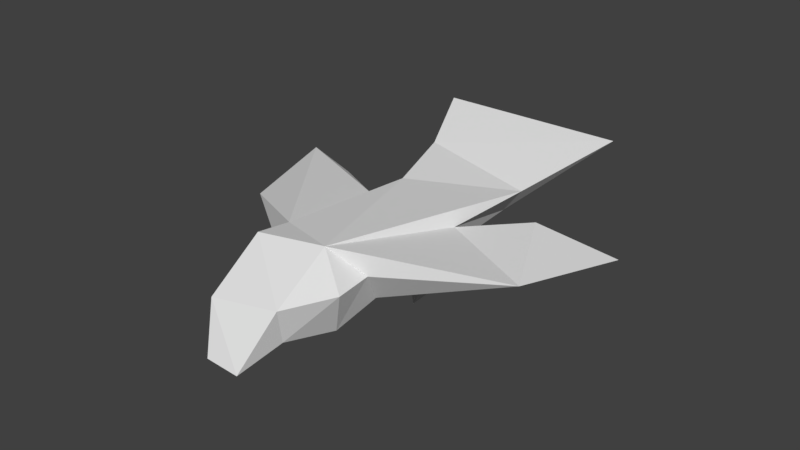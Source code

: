 # Source: Bird.blend  (saved by Blender 2.77.0; exported with 4.5.12 LTS)
import bpy
from mathutils import Matrix  # noqa: F401  (used for matrix-valued properties, if any)

bpy.ops.wm.read_factory_settings(use_empty=True)
scene = bpy.context.scene
scene.name = 'Scene'

# ---- collections
col_collection_1 = bpy.data.collections.new('Collection 1'); scene.collection.children.link(col_collection_1)

# ---- world
world_world = bpy.data.worlds.new('World'); scene.world = world_world
world_world.color = (0.05088, 0.05088, 0.05088)
world_world.use_sun_shadow = False
world_world.sun_shadow_jitter_overblur = 0.0
world_world.cycles.sampling_method = 'MANUAL'

# ---- meshes
me_cube_001 = bpy.data.meshes.new('Cube.001')
me_cube_001.from_pydata([(0.1152, 0.212, 0.3292), (0.1152, 0.3557, 0.3227), (0.1465, 0.1796, 0.2412), (0.1465, 0.3765, 0.2455), (0.1447, 0.2299, -0.3944), (0.09601, 0.2108, 0.1585), (0.1497, 0.3084, -0.3714), (0.09048, 0.363, 0.1973), (0.0, 0.3765, 0.2455), (0.0, 0.1796, 0.2412), (0.0, 0.3557, 0.3227), (0.0, 0.212, 0.3292), (0.0, 0.363, 0.2017), (0.0, 0.3102, -0.3734), (0.0, 0.2108, 0.1625), (0.0, 0.2315, -0.3963), (0.0661, 0.1499, 0.01147), (0.0661, 0.1842, -0.008726), (0.02731, 0.1475, -0.2283), (0.04295, 0.2485, -0.1879), (0.1172, 0.1499, 0.01147), (0.1112, 0.1842, -0.008726), (0.1154, 0.1468, -0.2343), (0.1089, 0.2478, -0.1816), (0.02911, 0.194, -0.0705), (0.02911, 0.1414, -0.02295), (0.1112, 0.1933, -0.07647), (0.1172, 0.1408, -0.02891), (0.08712, 0.3172, -0.001055), (0.08486, 0.2436, 0.0121), (0.0, 0.2181, -0.07575), (0.0, 0.3536, -0.002728), (0.03627, 0.1402, 0.4989), (0.0, 0.1402, 0.4989), (0.0, 0.3084, 0.4145), (0.1027, 0.3084, 0.4145), (0.0726, 0.2144, 0.3931), (0.0, 0.2144, 0.3931), (0.0, 0.4087, -0.5621), (0.0, 0.3808, -0.5849), (0.2975, 0.4081, -0.56), (0.2832, 0.3802, -0.5831), (0.04611, 0.2829, -0.04031), (0.1185, 0.2819, -0.04365), (0.3904, 0.3163, 0.04896), (0.3881, 0.2427, 0.06211), (0.1888, 0.2616, -0.2284), (0.1911, 0.3352, -0.2415), (0.4487, 0.2308, -0.2432), (0.4509, 0.3044, -0.2564)], [], [(2, 5, 7, 3), (3, 1, 0, 2), (11, 9, 2, 0), (31, 28, 6, 13), (28, 29, 4, 6), (6, 4, 41, 40), (1, 3, 8, 10), (32, 35, 34, 33), (3, 7, 12, 8), (29, 30, 15, 4), (24, 19, 18, 25), (19, 23, 22, 18), (26, 21, 20, 27), (21, 17, 16, 20), (25, 18, 22, 27), (4, 15, 39, 41), (21, 26, 24, 17), (16, 25, 27, 20), (23, 26, 27, 22), (17, 24, 25, 16), (5, 14, 30, 29), (12, 7, 28, 31), (32, 36, 35), (37, 36, 32, 33), (0, 1, 35, 36), (11, 0, 36, 37), (1, 10, 34, 35), (39, 38, 40, 41), (13, 6, 40, 38), (19, 24, 42), (26, 23, 43), (24, 26, 43, 42), (19, 42, 43, 23), (9, 14, 5, 2), (28, 7, 44), (29, 45, 5), (45, 29, 46, 48), (7, 5, 45, 44), (46, 47, 49, 48), (29, 28, 47, 46), (28, 44, 49, 47), (44, 45, 48, 49)])
_k = {(16, 17): 0.49804, (20, 21): 0.49804, (16, 20): 0.49804, (48, 49): 1.0}
me_cube_001.attributes.new('crease_edge', 'FLOAT', 'EDGE').data.foreach_set('value', [_k.get((min(e.vertices), max(e.vertices)), 0.0) for e in me_cube_001.edges])
me_cube_001.use_remesh_preserve_volume = False
me_cube_001.use_remesh_preserve_attributes = False
me_cube_001.use_mirror_vertex_groups = False
me_cube_001.update()
arm_armature_001 = bpy.data.armatures.new('Armature.001')  # bones are not reproduced

# ---- objects
ob_armature = bpy.data.objects.new('Armature', arm_armature_001)
ob_lion = bpy.data.objects.new('Lion', me_cube_001)

# ---- transforms, parenting, visibility, modifiers, constraints
ob_armature.location = (0.0, 0.0, 0.0)
ob_armature.rotation_euler = (1.571, 2.22e-16, 2.22e-16)
ob_armature.show_in_front = True
ob_armature.lineart.crease_threshold = 0.0
ob_lion.parent = ob_armature
ob_lion.matrix_parent_inverse = Matrix(((1.0, 2.22e-16, -2.22e-16, 0.0), (2.22e-16, 7.55e-08, 1.0, 0.0), (2.22e-16, -1.0, 7.55e-08, 0.0), (0.0, 0.0, 0.0, 1.0)))
ob_lion.location = (0.0, 0.0, 0.0)
ob_lion.rotation_euler = (1.571, 8.742e-08, -1.246e-14)
ob_lion.lineart.crease_threshold = 0.0
_vg = ob_lion.vertex_groups.new(name='Bone.001')
_vg = ob_lion.vertex_groups.new(name='Bone.003')
for _i, _w in zip([6, 7, 12, 14, 28, 29, 30, 31, 44, 46, 47], [0.007543, 0.0486, 0.07048, 0.06145, 0.6575, 0.2808, 0.8529, 0.8896, 0.02109, 0.0744, 0.1111]): _vg.add([_i], _w, 'REPLACE')
_vg = ob_lion.vertex_groups.new(name='Bone.002')
for _i, _w in zip([0, 1, 2, 3, 5, 7, 8, 9, 10, 11, 12, 14, 31, 32, 33, 34, 35, 36, 37], [0.9504, 0.9415, 0.8038, 0.7938, 0.1582, 0.1866, 0.9086, 0.9186, 0.9688, 0.9743, 0.784, 0.774, 0.01172, 0.9943, 0.9944, 0.9981, 0.9897, 0.9891, 0.9909]): _vg.add([_i], _w, 'REPLACE')
_vg = ob_lion.vertex_groups.new(name='Bone.002_L')
_vg = ob_lion.vertex_groups.new(name='Bone.002_L.001')
_vg = ob_lion.vertex_groups.new(name='Bone.002_R')
_vg = ob_lion.vertex_groups.new(name='Bone.002_R.001')
_vg = ob_lion.vertex_groups.new(name='Bone.001_L')
for _i, _w in zip([4, 5, 6, 7, 12, 13, 14, 28, 29, 30, 31, 38, 40, 41, 44, 45, 46, 47, 48, 49], [0.01566, 0.4794, 0.05497, 0.3062, 0.02705, 0.04092, 0.08999, 0.5675, 0.3118, 0.1054, 0.06613, 0.04092, 0.05497, 0.01566, 0.5675, 0.3118, 0.3118, 0.5675, 0.3118, 0.5675]): _vg.add([_i], _w, 'REPLACE')
_vg = ob_lion.vertex_groups.new(name='Bone.001_R')
_vg = ob_lion.vertex_groups.new(name='Bone.001_L.001')
_vg.add([16, 17, 18, 19, 20, 21, 22, 23, 24, 25, 26, 27, 42, 43], 1.0, 'REPLACE')
_vg = ob_lion.vertex_groups.new(name='Bone.001_L.002')
for _i, _w in zip([16, 17, 18, 19, 20, 21, 22, 23, 24, 25, 26, 27, 42, 43], [0.9228, 0.8947, 0.7917, 0.6562, 0.9437, 0.9249, 0.7952, 0.5998, 0.715, 0.8997, 0.8888, 0.937, 0.8034, 0.8814]): _vg.add([_i], _w, 'REPLACE')
_vg = ob_lion.vertex_groups.new(name='Bone.001_R.001')
_vg = ob_lion.vertex_groups.new(name='Bone.001_R.002')
_vg = ob_lion.vertex_groups.new(name='Bone.001_L.003')
_vg = ob_lion.vertex_groups.new(name='Bone.001_R.003')
_vg = ob_lion.vertex_groups.new(name='Bone.004')
for _i, _w in zip([4, 6, 13, 15, 28, 30, 31, 38, 39, 40, 41], [0.9609, 0.9503, 0.9774, 0.9778, 0.01047, 0.03102, 0.004321, 0.9971, 0.9974, 0.9875, 0.9885]): _vg.add([_i], _w, 'REPLACE')
_vg = ob_lion.vertex_groups.new(name='Bone.005')
_vg = ob_lion.vertex_groups.new(name='Bone.003_L')
for _i, _w in zip([0, 1, 2, 3, 5, 7, 8, 9, 12, 14, 28, 29, 30, 31, 44, 45, 46, 47], [0.03976, 0.05139, 0.1801, 0.183, 0.7875, 0.7322, 0.06739, 0.0648, 0.1376, 0.154, 0.1844, 0.5966, 0.07299, 0.01834, 0.006497, 0.04054, 0.06678, 0.04471]): _vg.add([_i], _w, 'REPLACE')
_vg = ob_lion.vertex_groups.new(name='Bone.003_L.001')
for _i, _w in zip([5, 7, 28, 29, 44, 45, 46, 47, 48, 49], [0.02224, 0.009424, 0.114, 0.08909, 0.9302, 0.9288, 0.8523, 0.8335, 0.9985, 1.003]): _vg.add([_i], _w, 'REPLACE')
_vg = ob_lion.vertex_groups.new(name='Bone.003_R')
_vg = ob_lion.vertex_groups.new(name='Bone.003_R.001')
_m = ob_lion.modifiers.new('Mirror', 'MIRROR')
_m.use_clip = True
_m = ob_lion.modifiers.new('Subsurf', 'SUBSURF')
_m.uv_smooth = 'PRESERVE_CORNERS'
_m.quality = 2
_m.levels = 3
_m.show_only_control_edges = False
_m = ob_lion.modifiers.new('Decimate', 'DECIMATE')
_m.ratio = 0.03116
_m = ob_lion.modifiers.new('Armature', 'ARMATURE')
_m.object = ob_armature

# ---- collection membership
col_collection_1.objects.link(ob_armature)
col_collection_1.objects.link(ob_lion)

# ---- scene / render settings (as saved in the file)
scene.frame_start = 1; scene.frame_end = 60; scene.frame_set(11)
scene.render.engine = 'BLENDER_EEVEE_NEXT'
scene.render.resolution_percentage = 50
scene.render.dither_intensity = 0.0
scene.cycles.use_denoising = False
scene.cycles.samples = 128
scene.cycles.sampling_pattern = 'TABULATED_SOBOL'
scene.cycles.light_sampling_threshold = 0.0
scene.cycles.use_adaptive_sampling = False
scene.cycles.use_light_tree = False
scene.cycles.blur_glossy = 0.0
scene.cycles.sample_clamp_indirect = 0.0
scene.view_settings.view_transform = 'Standard'
bpy.context.view_layer.update()

# ---- added for rendering (the .blend has no active camera and no usable light): camera, sun
cam_auto = bpy.data.cameras.new('AutoCamera')
cam_auto.lens = 50.0
cam_auto.sensor_width = 36.0
cam_auto.clip_end = 1000.0
ob_auto_camera = bpy.data.objects.new('AutoCamera', cam_auto)
scene.collection.objects.link(ob_auto_camera)
ob_auto_camera.location = (1.36898, -1.58517, 1.37291)
ob_auto_camera.rotation_euler = (1.09748, -7.21219e-08, 0.694738)
scene.camera = ob_auto_camera
light_auto_sun = bpy.data.lights.new('AutoSun', 'SUN')
light_auto_sun.energy = 3.0
light_auto_sun.angle = 0.0523599
ob_auto_sun = bpy.data.objects.new('AutoSun', light_auto_sun)
scene.collection.objects.link(ob_auto_sun)
ob_auto_sun.rotation_euler = (0.872665, 0.174533, 0.523599)
bpy.context.view_layer.update()
